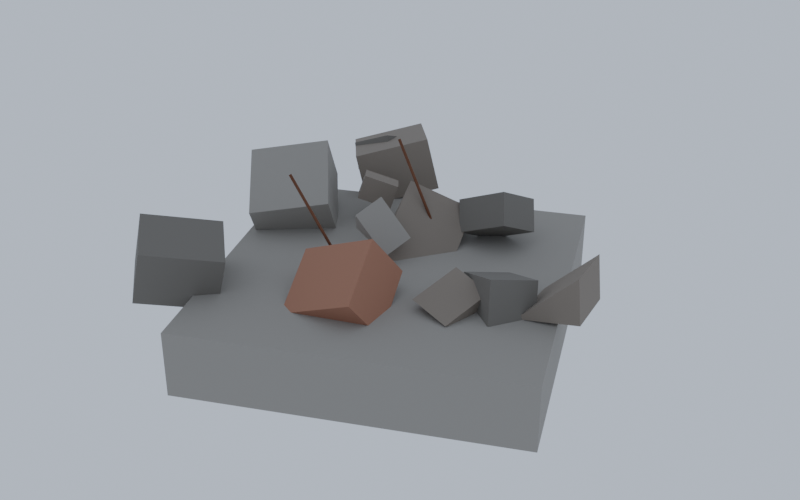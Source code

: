 # Source: Rubble0.blend  (saved by Blender 5.3.31; exported with 4.5.12 LTS)
import bpy
from mathutils import Matrix  # noqa: F401  (used for matrix-valued properties, if any)

bpy.ops.wm.read_factory_settings(use_empty=True)
scene = bpy.context.scene
scene.name = 'Scene'

# ---- collections
col_rubble0 = bpy.data.collections.new('Rubble0'); scene.collection.children.link(col_rubble0)

# ---- materials (node trees are filled in below, after node groups)
mat_concrete_0 = bpy.data.materials.new('Concrete_0')
mat_concrete_1 = bpy.data.materials.new('Concrete_1')
mat_concrete_2 = bpy.data.materials.new('Concrete_2')
mat_concrete_3 = bpy.data.materials.new('Concrete_3')
mat_brick_4 = bpy.data.materials.new('Brick_4')
mat_brick_5 = bpy.data.materials.new('Brick_5')
mat_corrodedmetal_6 = bpy.data.materials.new('CorrodedMetal_6')

# ---- material node trees
mat_concrete_0.use_nodes = True; mat_concrete_0.node_tree.nodes.clear()
_N = mat_concrete_0.node_tree.nodes; _L = mat_concrete_0.node_tree.links
n0 = _N.new('ShaderNodeBsdfPrincipled'); n0.name = 'Principled BSDF'; n0.location = (-200, 100)
n0.inputs[0].default_value = (0.305, 0.2874, 0.2623, 1.0)
n0.inputs[2].default_value = 0.9
n0.inputs[10].default_value = 0.005
n1 = _N.new('ShaderNodeOutputMaterial'); n1.name = 'Material Output'; n1.location = (200, 100)
_L.new(n0.outputs[0], n1.inputs[0])
n1.is_active_output = True
mat_concrete_1.use_nodes = True; mat_concrete_1.node_tree.nodes.clear()
_N = mat_concrete_1.node_tree.nodes; _L = mat_concrete_1.node_tree.links
n0 = _N.new('ShaderNodeBsdfPrincipled'); n0.name = 'Principled BSDF'; n0.location = (-200, 100)
n0.inputs[0].default_value = (0.2232, 0.1878, 0.1559, 1.0)
n0.inputs[2].default_value = 0.9
n0.inputs[10].default_value = 0.005
n1 = _N.new('ShaderNodeOutputMaterial'); n1.name = 'Material Output'; n1.location = (200, 100)
_L.new(n0.outputs[0], n1.inputs[0])
n1.is_active_output = True
mat_concrete_2.use_nodes = True; mat_concrete_2.node_tree.nodes.clear()
_N = mat_concrete_2.node_tree.nodes; _L = mat_concrete_2.node_tree.links
n0 = _N.new('ShaderNodeBsdfPrincipled'); n0.name = 'Principled BSDF'; n0.location = (-200, 100)
n0.inputs[0].default_value = (0.3515, 0.1559, 0.09759, 1.0)
n0.inputs[2].default_value = 0.9
n0.inputs[10].default_value = 0.005
n1 = _N.new('ShaderNodeOutputMaterial'); n1.name = 'Material Output'; n1.location = (200, 100)
_L.new(n0.outputs[0], n1.inputs[0])
n1.is_active_output = True
mat_concrete_3.use_nodes = True; mat_concrete_3.node_tree.nodes.clear()
_N = mat_concrete_3.node_tree.nodes; _L = mat_concrete_3.node_tree.links
n0 = _N.new('ShaderNodeBsdfPrincipled'); n0.name = 'Principled BSDF'; n0.location = (-200, 100)
n0.inputs[0].default_value = (0.1559, 0.1441, 0.1274, 1.0)
n0.inputs[2].default_value = 0.9
n0.inputs[10].default_value = 0.005
n1 = _N.new('ShaderNodeOutputMaterial'); n1.name = 'Material Output'; n1.location = (200, 100)
_L.new(n0.outputs[0], n1.inputs[0])
n1.is_active_output = True
mat_brick_4.use_nodes = True; mat_brick_4.node_tree.nodes.clear()
_N = mat_brick_4.node_tree.nodes; _L = mat_brick_4.node_tree.links
n0 = _N.new('ShaderNodeBsdfPrincipled'); n0.name = 'Principled BSDF'; n0.location = (-200, 100)
n0.inputs[0].default_value = (0.2232, 0.1878, 0.1559, 1.0)
n0.inputs[2].default_value = 0.85
n0.inputs[10].default_value = 0.005
n1 = _N.new('ShaderNodeOutputMaterial'); n1.name = 'Material Output'; n1.location = (200, 100)
_L.new(n0.outputs[0], n1.inputs[0])
n1.is_active_output = True
mat_brick_5.use_nodes = True; mat_brick_5.node_tree.nodes.clear()
_N = mat_brick_5.node_tree.nodes; _L = mat_brick_5.node_tree.links
n0 = _N.new('ShaderNodeBsdfPrincipled'); n0.name = 'Principled BSDF'; n0.location = (-200, 100)
n0.inputs[0].default_value = (0.1559, 0.1441, 0.1274, 1.0)
n0.inputs[2].default_value = 0.85
n0.inputs[10].default_value = 0.005
n1 = _N.new('ShaderNodeOutputMaterial'); n1.name = 'Material Output'; n1.location = (200, 100)
_L.new(n0.outputs[0], n1.inputs[0])
n1.is_active_output = True
mat_corrodedmetal_6.use_nodes = True; mat_corrodedmetal_6.node_tree.nodes.clear()
_N = mat_corrodedmetal_6.node_tree.nodes; _L = mat_corrodedmetal_6.node_tree.links
n0 = _N.new('ShaderNodeBsdfPrincipled'); n0.name = 'Principled BSDF'; n0.location = (-200, 100)
n0.inputs[0].default_value = (0.1559, 0.06125, 0.02956, 1.0)
n0.inputs[1].default_value = 0.45
n0.inputs[2].default_value = 0.8
n0.inputs[10].default_value = 0.005
n1 = _N.new('ShaderNodeOutputMaterial'); n1.name = 'Material Output'; n1.location = (200, 100)
_L.new(n0.outputs[0], n1.inputs[0])
n1.is_active_output = True

# ---- world
world_previewworld = bpy.data.worlds.new('PreviewWorld'); scene.world = world_previewworld
world_previewworld.use_nodes = True; world_previewworld.node_tree.nodes.clear()
_N = world_previewworld.node_tree.nodes; _L = world_previewworld.node_tree.links
n0 = _N.new('ShaderNodeBackground'); n0.name = 'Background'; n0.location = (-200, 100)
n0.inputs[0].default_value = (0.55, 0.62, 0.72, 1.0)
n0.inputs[1].default_value = 0.9
n1 = _N.new('ShaderNodeOutputWorld'); n1.name = 'World Output'; n1.location = (200, 100)
_L.new(n0.outputs[0], n1.inputs[0])
n1.is_active_output = True

# ---- meshes
me_core_1 = bpy.data.meshes.new('Core_1')
me_core_1.from_pydata([(-2.3, -2.3, -0.45), (-2.3, -2.3, 0.45), (-2.3, 2.3, -0.45), (-2.3, 2.3, 0.45), (2.3, -2.3, -0.45), (2.3, -2.3, 0.45), (2.3, 2.3, -0.45), (2.3, 2.3, 0.45)], [], [(0, 1, 3, 2), (2, 3, 7, 6), (6, 7, 5, 4), (4, 5, 1, 0), (2, 6, 4, 0), (7, 3, 1, 5)])
me_core_1.materials.append(mat_concrete_0)
me_core_1.update()
me_chunk0_2 = bpy.data.meshes.new('Chunk0_2')
me_chunk0_2.from_pydata([(-0.3036, -0.3063, -0.2125), (0.3036, -0.3063, -0.2125), (0.3036, 0.3063, -0.2125), (-0.3036, 0.3063, -0.2125), (-0.3036, -0.3063, 0.2125), (0.3036, -0.3063, 0.2125)], [], [(0, 3, 2, 1), (0, 1, 5, 4), (3, 4, 5, 2), (0, 4, 3), (1, 2, 5)])
me_chunk0_2.materials.append(mat_concrete_1)
me_chunk0_2.update()
me_chunk1_3 = bpy.data.meshes.new('Chunk1_3')
me_chunk1_3.from_pydata([(-0.5023, -0.5499, -0.3516), (-0.5023, -0.5499, 0.3516), (-0.5023, 0.5499, -0.3516), (-0.5023, 0.5499, 0.3516), (0.5023, -0.5499, -0.3516), (0.5023, -0.5499, 0.3516), (0.5023, 0.5499, -0.3516), (0.5023, 0.5499, 0.3516)], [], [(0, 1, 3, 2), (2, 3, 7, 6), (6, 7, 5, 4), (4, 5, 1, 0), (2, 6, 4, 0), (7, 3, 1, 5)])
me_chunk1_3.materials.append(mat_concrete_2)
me_chunk1_3.update()
me_chunk2_4 = bpy.data.meshes.new('Chunk2_4')
me_chunk2_4.from_pydata([(-0.5402, -0.4668, -0.3781), (-0.5402, -0.4668, 0.3781), (-0.5402, 0.4668, -0.3781), (-0.5402, 0.4668, 0.3781), (0.5402, -0.4668, -0.3781), (0.5402, -0.4668, 0.3781), (0.5402, 0.4668, -0.3781), (0.5402, 0.4668, 0.3781)], [], [(0, 1, 3, 2), (2, 3, 7, 6), (6, 7, 5, 4), (4, 5, 1, 0), (2, 6, 4, 0), (7, 3, 1, 5)])
me_chunk2_4.materials.append(mat_concrete_3)
me_chunk2_4.update()
me_chunk3_5 = bpy.data.meshes.new('Chunk3_5')
me_chunk3_5.from_pydata([(-0.2249, -0.3002, -0.1574), (0.2249, -0.3002, -0.1574), (0.2249, 0.3002, -0.1574), (-0.2249, 0.3002, -0.1574), (-0.2249, -0.3002, 0.1574), (0.2249, -0.3002, 0.1574)], [], [(0, 3, 2, 1), (0, 1, 5, 4), (3, 4, 5, 2), (0, 4, 3), (1, 2, 5)])
me_chunk3_5.materials.append(mat_concrete_0)
me_chunk3_5.update()
me_chunk4_6 = bpy.data.meshes.new('Chunk4_6')
me_chunk4_6.from_pydata([(-0.3333, -0.3946, -0.2333), (-0.3333, -0.3946, 0.2333), (-0.3333, 0.3946, -0.2333), (-0.3333, 0.3946, 0.2333), (0.3333, -0.3946, -0.2333), (0.3333, -0.3946, 0.2333), (0.3333, 0.3946, -0.2333), (0.3333, 0.3946, 0.2333)], [], [(0, 1, 3, 2), (2, 3, 7, 6), (6, 7, 5, 4), (4, 5, 1, 0), (2, 6, 4, 0), (7, 3, 1, 5)])
me_chunk4_6.materials.append(mat_concrete_3)
me_chunk4_6.update()
me_chunk5_7 = bpy.data.meshes.new('Chunk5_7')
me_chunk5_7.from_pydata([(-0.55, -0.7692, -0.385), (-0.55, -0.7692, 0.385), (-0.55, 0.7692, -0.385), (-0.55, 0.7692, 0.385), (0.55, -0.7692, -0.385), (0.55, -0.7692, 0.385), (0.55, 0.7692, -0.385), (0.55, 0.7692, 0.385)], [], [(0, 1, 3, 2), (2, 3, 7, 6), (6, 7, 5, 4), (4, 5, 1, 0), (2, 6, 4, 0), (7, 3, 1, 5)])
me_chunk5_7.materials.append(mat_brick_4)
me_chunk5_7.update()
me_chunk6_8 = bpy.data.meshes.new('Chunk6_8')
me_chunk6_8.from_pydata([(-0.435, -0.4159, -0.3045), (0.435, -0.4159, -0.3045), (0.435, 0.4159, -0.3045), (-0.435, 0.4159, -0.3045), (-0.435, -0.4159, 0.3045), (0.435, -0.4159, 0.3045)], [], [(0, 3, 2, 1), (0, 1, 5, 4), (3, 4, 5, 2), (0, 4, 3), (1, 2, 5)])
me_chunk6_8.materials.append(mat_concrete_1)
me_chunk6_8.update()
me_chunk7_9 = bpy.data.meshes.new('Chunk7_9')
me_chunk7_9.from_pydata([(-0.304, -0.1992, -0.2128), (-0.304, -0.1992, 0.2128), (-0.304, 0.1992, -0.2128), (-0.304, 0.1992, 0.2128), (0.304, -0.1992, -0.2128), (0.304, -0.1992, 0.2128), (0.304, 0.1992, -0.2128), (0.304, 0.1992, 0.2128)], [], [(0, 1, 3, 2), (2, 3, 7, 6), (6, 7, 5, 4), (4, 5, 1, 0), (2, 6, 4, 0), (7, 3, 1, 5)])
me_chunk7_9.materials.append(mat_concrete_3)
me_chunk7_9.update()
me_chunk8_10 = bpy.data.meshes.new('Chunk8_10')
me_chunk8_10.from_pydata([(-0.4087, -0.3222, -0.2861), (-0.4087, -0.3222, 0.2861), (-0.4087, 0.3222, -0.2861), (-0.4087, 0.3222, 0.2861), (0.4087, -0.3222, -0.2861), (0.4087, -0.3222, 0.2861), (0.4087, 0.3222, -0.2861), (0.4087, 0.3222, 0.2861)], [], [(0, 1, 3, 2), (2, 3, 7, 6), (6, 7, 5, 4), (4, 5, 1, 0), (2, 6, 4, 0), (7, 3, 1, 5)])
me_chunk8_10.materials.append(mat_brick_5)
me_chunk8_10.update()
me_chunk9_11 = bpy.data.meshes.new('Chunk9_11')
me_chunk9_11.from_pydata([(-0.4801, -0.6654, -0.3361), (0.4801, -0.6654, -0.3361), (0.4801, 0.6654, -0.3361), (-0.4801, 0.6654, -0.3361), (-0.4801, -0.6654, 0.3361), (0.4801, -0.6654, 0.3361)], [], [(0, 3, 2, 1), (0, 1, 5, 4), (3, 4, 5, 2), (0, 4, 3), (1, 2, 5)])
me_chunk9_11.materials.append(mat_brick_4)
me_chunk9_11.update()
me_chunk10_12 = bpy.data.meshes.new('Chunk10_12')
me_chunk10_12.from_pydata([(-0.2469, -0.1916, -0.1728), (-0.2469, -0.1916, 0.1728), (-0.2469, 0.1916, -0.1728), (-0.2469, 0.1916, 0.1728), (0.2469, -0.1916, -0.1728), (0.2469, -0.1916, 0.1728), (0.2469, 0.1916, -0.1728), (0.2469, 0.1916, 0.1728)], [], [(0, 1, 3, 2), (2, 3, 7, 6), (6, 7, 5, 4), (4, 5, 1, 0), (2, 6, 4, 0), (7, 3, 1, 5)])
me_chunk10_12.materials.append(mat_concrete_1)
me_chunk10_12.update()
me_chunk11_13 = bpy.data.meshes.new('Chunk11_13')
me_chunk11_13.from_pydata([(-0.564, -0.5794, -0.3948), (-0.564, -0.5794, 0.3948), (-0.564, 0.5794, -0.3948), (-0.564, 0.5794, 0.3948), (0.564, -0.5794, -0.3948), (0.564, -0.5794, 0.3948), (0.564, 0.5794, -0.3948), (0.564, 0.5794, 0.3948)], [], [(0, 1, 3, 2), (2, 3, 7, 6), (6, 7, 5, 4), (4, 5, 1, 0), (2, 6, 4, 0), (7, 3, 1, 5)])
me_chunk11_13.materials.append(mat_concrete_0)
me_chunk11_13.update()
me_rebar0_14 = bpy.data.meshes.new('Rebar0_14')
me_rebar0_14.from_pydata([(-0.9456, 0.02, -7.139e-08), (0.9456, 0.02, 7.139e-08), (-0.9456, 0.01902, -0.00618), (0.9456, 0.01902, -0.00618), (-0.9456, 0.01618, -0.01176), (0.9456, 0.01618, -0.01176), (-0.9456, 0.01176, -0.01618), (0.9456, 0.01176, -0.01618), (-0.9456, 0.00618, -0.01902), (0.9456, 0.00618, -0.01902), (-0.9456, 0.0, -0.02), (0.9456, 0.0, -0.02), (-0.9456, -0.00618, -0.01902), (0.9456, -0.00618, -0.01902), (-0.9456, -0.01176, -0.01618), (0.9456, -0.01176, -0.01618), (-0.9456, -0.01618, -0.01176), (0.9456, -0.01618, -0.01176), (-0.9456, -0.01902, -0.00618), (0.9456, -0.01902, -0.00618), (-0.9456, -0.02, -7.139e-08), (0.9456, -0.02, 7.139e-08), (-0.9456, -0.01902, 0.00618), (0.9456, -0.01902, 0.00618), (-0.9456, -0.01618, 0.01176), (0.9456, -0.01618, 0.01176), (-0.9456, -0.01176, 0.01618), (0.9456, -0.01176, 0.01618), (-0.9456, -0.00618, 0.01902), (0.9456, -0.00618, 0.01902), (-0.9456, 0.0, 0.02), (0.9456, 0.0, 0.02), (-0.9456, 0.00618, 0.01902), (0.9456, 0.00618, 0.01902), (-0.9456, 0.01176, 0.01618), (0.9456, 0.01176, 0.01618), (-0.9456, 0.01618, 0.01176), (0.9456, 0.01618, 0.01176), (-0.9456, 0.01902, 0.00618), (0.9456, 0.01902, 0.00618)], [], [(0, 1, 3, 2), (2, 3, 5, 4), (4, 5, 7, 6), (6, 7, 9, 8), (8, 9, 11, 10), (10, 11, 13, 12), (12, 13, 15, 14), (14, 15, 17, 16), (16, 17, 19, 18), (18, 19, 21, 20), (20, 21, 23, 22), (22, 23, 25, 24), (24, 25, 27, 26), (26, 27, 29, 28), (28, 29, 31, 30), (30, 31, 33, 32), (32, 33, 35, 34), (34, 35, 37, 36), (3, 1, 39, 37, 35, 33, 31, 29, 27, 25, 23, 21, 19, 17, 15, 13, 11, 9, 7, 5), (36, 37, 39, 38), (38, 39, 1, 0), (0, 2, 4, 6, 8, 10, 12, 14, 16, 18, 20, 22, 24, 26, 28, 30, 32, 34, 36, 38)])
me_rebar0_14.polygons.foreach_set('use_smooth', [True] * 22)
me_rebar0_14.materials.append(mat_corrodedmetal_6)
me_rebar0_14.update()
me_rebar1_15 = bpy.data.meshes.new('Rebar1_15')
me_rebar1_15.from_pydata([(-0.8425, 0.02, -6.361e-08), (0.8425, 0.02, 6.361e-08), (-0.8425, 0.01902, -0.00618), (0.8425, 0.01902, -0.00618), (-0.8425, 0.01618, -0.01176), (0.8425, 0.01618, -0.01176), (-0.8425, 0.01176, -0.01618), (0.8425, 0.01176, -0.01618), (-0.8425, 0.00618, -0.01902), (0.8425, 0.00618, -0.01902), (-0.8425, 0.0, -0.02), (0.8425, 0.0, -0.02), (-0.8425, -0.00618, -0.01902), (0.8425, -0.00618, -0.01902), (-0.8425, -0.01176, -0.01618), (0.8425, -0.01176, -0.01618), (-0.8425, -0.01618, -0.01176), (0.8425, -0.01618, -0.01176), (-0.8425, -0.01902, -0.00618), (0.8425, -0.01902, -0.00618), (-0.8425, -0.02, -6.361e-08), (0.8425, -0.02, 6.361e-08), (-0.8425, -0.01902, 0.00618), (0.8425, -0.01902, 0.00618), (-0.8425, -0.01618, 0.01176), (0.8425, -0.01618, 0.01176), (-0.8425, -0.01176, 0.01618), (0.8425, -0.01176, 0.01618), (-0.8425, -0.00618, 0.01902), (0.8425, -0.00618, 0.01902), (-0.8425, 0.0, 0.02), (0.8425, 0.0, 0.02), (-0.8425, 0.00618, 0.01902), (0.8425, 0.00618, 0.01902), (-0.8425, 0.01176, 0.01618), (0.8425, 0.01176, 0.01618), (-0.8425, 0.01618, 0.01176), (0.8425, 0.01618, 0.01176), (-0.8425, 0.01902, 0.00618), (0.8425, 0.01902, 0.00618)], [], [(0, 1, 3, 2), (2, 3, 5, 4), (4, 5, 7, 6), (6, 7, 9, 8), (8, 9, 11, 10), (10, 11, 13, 12), (12, 13, 15, 14), (14, 15, 17, 16), (16, 17, 19, 18), (18, 19, 21, 20), (20, 21, 23, 22), (22, 23, 25, 24), (24, 25, 27, 26), (26, 27, 29, 28), (28, 29, 31, 30), (30, 31, 33, 32), (32, 33, 35, 34), (34, 35, 37, 36), (3, 1, 39, 37, 35, 33, 31, 29, 27, 25, 23, 21, 19, 17, 15, 13, 11, 9, 7, 5), (36, 37, 39, 38), (38, 39, 1, 0), (0, 2, 4, 6, 8, 10, 12, 14, 16, 18, 20, 22, 24, 26, 28, 30, 32, 34, 36, 38)])
me_rebar1_15.polygons.foreach_set('use_smooth', [True] * 22)
me_rebar1_15.materials.append(mat_corrodedmetal_6)
me_rebar1_15.update()

# ---- objects
ob_core = bpy.data.objects.new('Core', me_core_1)
ob_chunk0 = bpy.data.objects.new('Chunk0', me_chunk0_2)
ob_chunk1 = bpy.data.objects.new('Chunk1', me_chunk1_3)
ob_chunk2 = bpy.data.objects.new('Chunk2', me_chunk2_4)
ob_chunk3 = bpy.data.objects.new('Chunk3', me_chunk3_5)
ob_chunk4 = bpy.data.objects.new('Chunk4', me_chunk4_6)
ob_chunk5 = bpy.data.objects.new('Chunk5', me_chunk5_7)
ob_chunk6 = bpy.data.objects.new('Chunk6', me_chunk6_8)
ob_chunk7 = bpy.data.objects.new('Chunk7', me_chunk7_9)
ob_chunk8 = bpy.data.objects.new('Chunk8', me_chunk8_10)
ob_chunk9 = bpy.data.objects.new('Chunk9', me_chunk9_11)
ob_chunk10 = bpy.data.objects.new('Chunk10', me_chunk10_12)
ob_chunk11 = bpy.data.objects.new('Chunk11', me_chunk11_13)
ob_rebar0 = bpy.data.objects.new('Rebar0', me_rebar0_14)
ob_rebar1 = bpy.data.objects.new('Rebar1', me_rebar1_15)

# ---- transforms, parenting, visibility, modifiers, constraints
ob_core.location = (0.0, 0.0, 0.3)
ob_core.rotation_euler = (0.0, 0.0, 0.4421)
ob_chunk0.location = (1.238, -0.3813, 0.943)
ob_chunk0.rotation_euler = (0.2972, -0.206, 2.995)
ob_chunk1.location = (0.0225, -1.047, 0.8503)
ob_chunk1.rotation_euler = (0.4291, 0.5056, 5.091)
ob_chunk2.location = (-1.926, -2.046, 1.036)
ob_chunk2.rotation_euler = (-0.1531, -0.1925, 4.024)
ob_chunk3.location = (-0.2751, 0.1025, 1.25)
ob_chunk3.rotation_euler = (-0.4259, 0.3561, 4.463)
ob_chunk4.location = (0.5371, 1.575, 1.122)
ob_chunk4.rotation_euler = (-0.4576, 0.4367, 1.393)
ob_chunk5.location = (-1.962, 2.367, 0.9936)
ob_chunk5.rotation_euler = (-0.2079, -0.2188, 0.7842)
ob_chunk6.location = (2.226, 0.4953, 1.058)
ob_chunk6.rotation_euler = (-0.1205, 0.07922, 1.824)
ob_chunk7.location = (-2.242, 2.31, 1.107)
ob_chunk7.rotation_euler = (-0.3872, -0.367, 0.2428)
ob_chunk8.location = (1.622, 0.118, 0.8291)
ob_chunk8.rotation_euler = (0.1879, 0.3406, 2.635)
ob_chunk9.location = (-0.03525, 0.6777, 0.9144)
ob_chunk9.rotation_euler = (-0.184, -0.4028, 3.689)
ob_chunk10.location = (-1.233, 1.111, 1.177)
ob_chunk10.rotation_euler = (-0.1754, 0.3308, 0.6321)
ob_chunk11.location = (-2.183, 0.3546, 1.108)
ob_chunk11.rotation_euler = (-0.4956, 0.1414, 3.81)
ob_rebar0.location = (-0.2597, 0.961, 1.3)
ob_rebar0.rotation_euler = (-0.6473, -1.002, 3.019)
ob_rebar1.location = (-0.7522, -0.5788, 1.3)
ob_rebar1.rotation_euler = (0.4199, 0.9152, 0.07157)

# ---- collection membership
col_rubble0.objects.link(ob_core)
col_rubble0.objects.link(ob_chunk0)
col_rubble0.objects.link(ob_chunk1)
col_rubble0.objects.link(ob_chunk2)
col_rubble0.objects.link(ob_chunk3)
col_rubble0.objects.link(ob_chunk4)
col_rubble0.objects.link(ob_chunk5)
col_rubble0.objects.link(ob_chunk6)
col_rubble0.objects.link(ob_chunk7)
col_rubble0.objects.link(ob_chunk8)
col_rubble0.objects.link(ob_chunk9)
col_rubble0.objects.link(ob_chunk10)
col_rubble0.objects.link(ob_chunk11)
col_rubble0.objects.link(ob_rebar0)
col_rubble0.objects.link(ob_rebar1)

# ---- scene / render settings (as saved in the file)
scene.frame_start = 1; scene.frame_end = 250; scene.frame_set(1)
scene.render.engine = 'CYCLES'
scene.render.resolution_x = 640
scene.render.resolution_y = 400
scene.render.bake_bias = 0.0
scene.render.bake_samples = 0
scene.render.compositor_device = 'GPU'
scene.cycles.samples = 20
scene.eevee.use_volume_custom_range = False
scene.eevee.fast_gi_thickness_near = 0.1
scene.eevee.fast_gi_thickness_far = 0.0
scene.eevee.ray_tracing_options.screen_trace_thickness = 0.1
scene.view_settings.view_transform = 'Filmic'
bpy.context.view_layer.update()

# ---- added for rendering (the .blend has no active camera): camera
cam_auto = bpy.data.cameras.new('AutoCamera')
cam_auto.lens = 50.0
cam_auto.sensor_width = 36.0
cam_auto.clip_end = 1000.0
ob_auto_camera = bpy.data.objects.new('AutoCamera', cam_auto)
scene.collection.objects.link(ob_auto_camera)
ob_auto_camera.location = (8.43915, -10.0058, 7.73219)
ob_auto_camera.rotation_euler = (1.09748, -7.21219e-08, 0.694738)
scene.camera = ob_auto_camera
bpy.context.view_layer.update()

